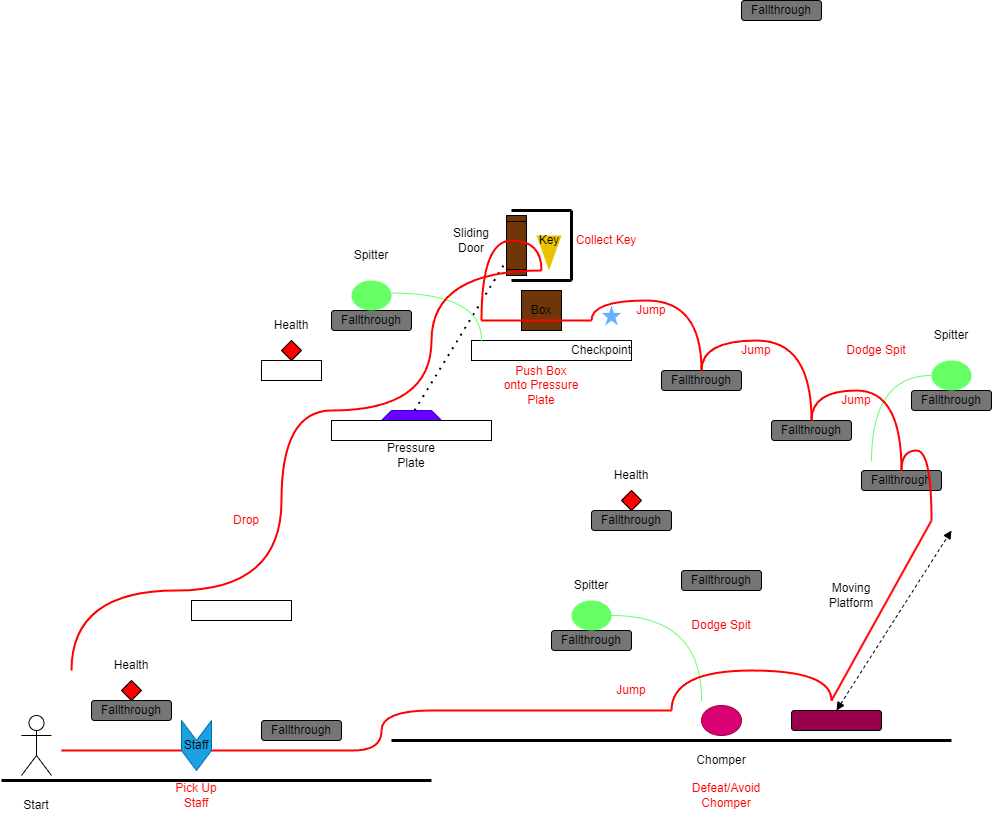

The diagram above was exported from draw.io. Its source (the exported page's mxGraphModel, read from the mxfile embedded in the PNG):
<mxGraphModel dx="1430" dy="1725" grid="1" gridSize="10" guides="1" tooltips="1" connect="1" arrows="1" fold="1" page="1" pageScale="1" pageWidth="1600" pageHeight="900" background="none" math="0" shadow="0">
  <root>
    <mxCell id="0" />
    <mxCell id="1" parent="0" />
    <mxCell id="ZbhM6ys7ZrU9qkacmbPL-2" value="" style="endArrow=none;html=1;rounded=0;strokeWidth=3;strokeColor=#000000;" edge="1" parent="1">
      <mxGeometry width="50" height="50" relative="1" as="geometry">
        <mxPoint x="400" y="630" as="sourcePoint" />
        <mxPoint x="960" y="630" as="targetPoint" />
      </mxGeometry>
    </mxCell>
    <mxCell id="ZbhM6ys7ZrU9qkacmbPL-3" value="Fallthrough" style="rounded=1;whiteSpace=wrap;html=1;fillColor=#757575;" vertex="1" parent="1">
      <mxGeometry x="560" y="520" width="80" height="20" as="geometry" />
    </mxCell>
    <mxCell id="ZbhM6ys7ZrU9qkacmbPL-4" value="Fallthrough" style="rounded=1;whiteSpace=wrap;html=1;fillColor=#757575;" vertex="1" parent="1">
      <mxGeometry x="690" y="460" width="80" height="20" as="geometry" />
    </mxCell>
    <mxCell id="ZbhM6ys7ZrU9qkacmbPL-5" value="Fallthrough" style="rounded=1;whiteSpace=wrap;html=1;fillColor=#757575;" vertex="1" parent="1">
      <mxGeometry x="600" y="400" width="80" height="20" as="geometry" />
    </mxCell>
    <mxCell id="ZbhM6ys7ZrU9qkacmbPL-6" value="Fallthrough" style="rounded=1;whiteSpace=wrap;html=1;fillColor=#757575;" vertex="1" parent="1">
      <mxGeometry x="870" y="360" width="80" height="20" as="geometry" />
    </mxCell>
    <mxCell id="ZbhM6ys7ZrU9qkacmbPL-7" value="Fallthrough" style="rounded=1;whiteSpace=wrap;html=1;fillColor=#757575;" vertex="1" parent="1">
      <mxGeometry x="920" y="280" width="80" height="20" as="geometry" />
    </mxCell>
    <mxCell id="ZbhM6ys7ZrU9qkacmbPL-8" value="Fallthrough" style="rounded=1;whiteSpace=wrap;html=1;fillColor=#757575;" vertex="1" parent="1">
      <mxGeometry x="780" y="310" width="80" height="20" as="geometry" />
    </mxCell>
    <mxCell id="ZbhM6ys7ZrU9qkacmbPL-9" value="Fallthrough" style="rounded=1;whiteSpace=wrap;html=1;fillColor=#757575;" vertex="1" parent="1">
      <mxGeometry x="670" y="260" width="80" height="20" as="geometry" />
    </mxCell>
    <mxCell id="ZbhM6ys7ZrU9qkacmbPL-10" value="Fallthrough" style="rounded=1;whiteSpace=wrap;html=1;fillColor=#757575;" vertex="1" parent="1">
      <mxGeometry x="340" y="200" width="80" height="20" as="geometry" />
    </mxCell>
    <mxCell id="ZbhM6ys7ZrU9qkacmbPL-11" value="Fallthrough" style="rounded=1;whiteSpace=wrap;html=1;fillColor=#757575;" vertex="1" parent="1">
      <mxGeometry x="100" y="590" width="80" height="20" as="geometry" />
    </mxCell>
    <mxCell id="ZbhM6ys7ZrU9qkacmbPL-12" value="Fallthrough" style="rounded=1;whiteSpace=wrap;html=1;fillColor=#757575;" vertex="1" parent="1">
      <mxGeometry x="270" y="610" width="80" height="20" as="geometry" />
    </mxCell>
    <mxCell id="ZbhM6ys7ZrU9qkacmbPL-13" value="" style="endArrow=none;html=1;rounded=0;strokeWidth=3;strokeColor=#000000;" edge="1" parent="1">
      <mxGeometry width="50" height="50" relative="1" as="geometry">
        <mxPoint x="10" y="670" as="sourcePoint" />
        <mxPoint x="440" y="670" as="targetPoint" />
      </mxGeometry>
    </mxCell>
    <mxCell id="ZbhM6ys7ZrU9qkacmbPL-18" value="" style="endArrow=none;html=1;rounded=0;strokeWidth=3;strokeColor=#000000;" edge="1" parent="1">
      <mxGeometry width="50" height="50" relative="1" as="geometry">
        <mxPoint x="520" y="170" as="sourcePoint" />
        <mxPoint x="580" y="170" as="targetPoint" />
      </mxGeometry>
    </mxCell>
    <mxCell id="ZbhM6ys7ZrU9qkacmbPL-19" value="" style="endArrow=none;html=1;rounded=0;strokeWidth=3;strokeColor=#000000;" edge="1" parent="1">
      <mxGeometry width="50" height="50" relative="1" as="geometry">
        <mxPoint x="580" y="170" as="sourcePoint" />
        <mxPoint x="580" y="100" as="targetPoint" />
      </mxGeometry>
    </mxCell>
    <mxCell id="ZbhM6ys7ZrU9qkacmbPL-21" value="" style="endArrow=none;html=1;rounded=0;strokeWidth=3;strokeColor=#000000;" edge="1" parent="1">
      <mxGeometry width="50" height="50" relative="1" as="geometry">
        <mxPoint x="520" y="100" as="sourcePoint" />
        <mxPoint x="580" y="100" as="targetPoint" />
      </mxGeometry>
    </mxCell>
    <mxCell id="ZbhM6ys7ZrU9qkacmbPL-22" value="" style="rounded=1;whiteSpace=wrap;html=1;fillColor=#99004D;" vertex="1" parent="1">
      <mxGeometry x="800" y="600" width="90" height="20" as="geometry" />
    </mxCell>
    <mxCell id="ZbhM6ys7ZrU9qkacmbPL-23" value="" style="endArrow=block;startArrow=block;html=1;rounded=0;exitX=0.5;exitY=0;exitDx=0;exitDy=0;strokeColor=#000000;dashed=1;startFill=1;endFill=1;" edge="1" parent="1" source="ZbhM6ys7ZrU9qkacmbPL-22">
      <mxGeometry width="100" height="100" relative="1" as="geometry">
        <mxPoint x="630" y="420" as="sourcePoint" />
        <mxPoint x="960" y="420" as="targetPoint" />
      </mxGeometry>
    </mxCell>
    <mxCell id="ZbhM6ys7ZrU9qkacmbPL-25" value="" style="ellipse;whiteSpace=wrap;html=1;strokeColor=none;fillColor=#66FF66;" vertex="1" parent="1">
      <mxGeometry x="940" y="250" width="40" height="30" as="geometry" />
    </mxCell>
    <mxCell id="ZbhM6ys7ZrU9qkacmbPL-26" value="" style="ellipse;whiteSpace=wrap;html=1;strokeColor=none;fillColor=#66FF66;" vertex="1" parent="1">
      <mxGeometry x="580" y="490" width="40" height="30" as="geometry" />
    </mxCell>
    <mxCell id="ZbhM6ys7ZrU9qkacmbPL-55" style="edgeStyle=orthogonalEdgeStyle;rounded=0;orthogonalLoop=1;jettySize=auto;html=1;exitX=1;exitY=0.5;exitDx=0;exitDy=0;curved=1;fillColor=#60a917;strokeColor=#66ff66;endArrow=none;endFill=0;" edge="1" parent="1" source="ZbhM6ys7ZrU9qkacmbPL-26">
      <mxGeometry relative="1" as="geometry">
        <mxPoint x="710" y="590" as="targetPoint" />
        <mxPoint x="619.51" y="510" as="sourcePoint" />
      </mxGeometry>
    </mxCell>
    <mxCell id="ZbhM6ys7ZrU9qkacmbPL-27" value="" style="ellipse;whiteSpace=wrap;html=1;strokeColor=none;fillColor=#66FF66;" vertex="1" parent="1">
      <mxGeometry x="360" y="170" width="40" height="30" as="geometry" />
    </mxCell>
    <mxCell id="ZbhM6ys7ZrU9qkacmbPL-28" value="" style="triangle;whiteSpace=wrap;html=1;rotation=90;strokeColor=none;fillColor=#EBC200;" vertex="1" parent="1">
      <mxGeometry x="540" y="130" width="35" height="25" as="geometry" />
    </mxCell>
    <mxCell id="ZbhM6ys7ZrU9qkacmbPL-29" value="" style="shape=process;whiteSpace=wrap;html=1;backgroundOutline=1;rotation=90;fillColor=#703609;" vertex="1" parent="1">
      <mxGeometry x="495" y="125" width="60" height="20" as="geometry" />
    </mxCell>
    <mxCell id="ZbhM6ys7ZrU9qkacmbPL-30" value="Box" style="whiteSpace=wrap;html=1;aspect=fixed;fillColor=#703609;" vertex="1" parent="1">
      <mxGeometry x="530" y="180" width="40" height="40" as="geometry" />
    </mxCell>
    <mxCell id="ZbhM6ys7ZrU9qkacmbPL-31" value="" style="rhombus;whiteSpace=wrap;html=1;fillColor=#FF0000;" vertex="1" parent="1">
      <mxGeometry x="290" y="230" width="20" height="20" as="geometry" />
    </mxCell>
    <mxCell id="ZbhM6ys7ZrU9qkacmbPL-32" value="" style="rhombus;whiteSpace=wrap;html=1;fillColor=#FF0000;" vertex="1" parent="1">
      <mxGeometry x="630" y="380" width="20" height="20" as="geometry" />
    </mxCell>
    <mxCell id="ZbhM6ys7ZrU9qkacmbPL-33" value="" style="rhombus;whiteSpace=wrap;html=1;fillColor=#FF0000;" vertex="1" parent="1">
      <mxGeometry x="130" y="570" width="20" height="20" as="geometry" />
    </mxCell>
    <mxCell id="ZbhM6ys7ZrU9qkacmbPL-36" value="" style="shape=umlActor;verticalLabelPosition=bottom;verticalAlign=top;html=1;outlineConnect=0;" vertex="1" parent="1">
      <mxGeometry x="30" y="605" width="30" height="60" as="geometry" />
    </mxCell>
    <mxCell id="ZbhM6ys7ZrU9qkacmbPL-38" value="Health" style="text;html=1;align=center;verticalAlign=middle;whiteSpace=wrap;rounded=0;" vertex="1" parent="1">
      <mxGeometry x="110" y="540" width="60" height="30" as="geometry" />
    </mxCell>
    <mxCell id="ZbhM6ys7ZrU9qkacmbPL-39" value="Health" style="text;html=1;align=center;verticalAlign=middle;whiteSpace=wrap;rounded=0;" vertex="1" parent="1">
      <mxGeometry x="270" y="200" width="60" height="30" as="geometry" />
    </mxCell>
    <mxCell id="ZbhM6ys7ZrU9qkacmbPL-40" value="Health" style="text;html=1;align=center;verticalAlign=middle;whiteSpace=wrap;rounded=0;" vertex="1" parent="1">
      <mxGeometry x="610" y="350" width="60" height="30" as="geometry" />
    </mxCell>
    <mxCell id="ZbhM6ys7ZrU9qkacmbPL-41" value="Start" style="text;html=1;align=center;verticalAlign=middle;whiteSpace=wrap;rounded=0;" vertex="1" parent="1">
      <mxGeometry x="15" y="680" width="60" height="30" as="geometry" />
    </mxCell>
    <mxCell id="ZbhM6ys7ZrU9qkacmbPL-42" value="Spitter" style="text;html=1;align=center;verticalAlign=middle;whiteSpace=wrap;rounded=0;" vertex="1" parent="1">
      <mxGeometry x="570" y="460" width="60" height="30" as="geometry" />
    </mxCell>
    <mxCell id="ZbhM6ys7ZrU9qkacmbPL-43" value="Spitter" style="text;html=1;align=center;verticalAlign=middle;whiteSpace=wrap;rounded=0;" vertex="1" parent="1">
      <mxGeometry x="930" y="210" width="60" height="30" as="geometry" />
    </mxCell>
    <mxCell id="ZbhM6ys7ZrU9qkacmbPL-44" value="Spitter" style="text;html=1;align=center;verticalAlign=middle;whiteSpace=wrap;rounded=0;" vertex="1" parent="1">
      <mxGeometry x="350" y="130" width="60" height="30" as="geometry" />
    </mxCell>
    <mxCell id="ZbhM6ys7ZrU9qkacmbPL-47" value="Fallthrough" style="rounded=1;whiteSpace=wrap;html=1;fillColor=#757575;" vertex="1" parent="1">
      <mxGeometry x="750" y="-110" width="80" height="20" as="geometry" />
    </mxCell>
    <mxCell id="ZbhM6ys7ZrU9qkacmbPL-49" value="Pressure Plate" style="text;html=1;align=center;verticalAlign=middle;whiteSpace=wrap;rounded=0;" vertex="1" parent="1">
      <mxGeometry x="390" y="330" width="60" height="30" as="geometry" />
    </mxCell>
    <mxCell id="ZbhM6ys7ZrU9qkacmbPL-50" value="Sliding Door" style="text;html=1;align=center;verticalAlign=middle;whiteSpace=wrap;rounded=0;" vertex="1" parent="1">
      <mxGeometry x="450" y="115" width="60" height="30" as="geometry" />
    </mxCell>
    <mxCell id="ZbhM6ys7ZrU9qkacmbPL-51" value="Key" style="text;html=1;align=center;verticalAlign=middle;whiteSpace=wrap;rounded=0;" vertex="1" parent="1">
      <mxGeometry x="527.5" y="115" width="60" height="30" as="geometry" />
    </mxCell>
    <mxCell id="ZbhM6ys7ZrU9qkacmbPL-53" value="" style="shape=trapezoid;perimeter=trapezoidPerimeter;whiteSpace=wrap;html=1;fixedSize=1;size=10;fillColor=#6a00ff;fontColor=#ffffff;strokeColor=#3700CC;" vertex="1" parent="1">
      <mxGeometry x="390" y="300" width="60" height="10" as="geometry" />
    </mxCell>
    <mxCell id="ZbhM6ys7ZrU9qkacmbPL-54" value="" style="endArrow=none;dashed=1;html=1;dashPattern=1 3;strokeWidth=2;rounded=0;entryX=0.75;entryY=1;entryDx=0;entryDy=0;" edge="1" parent="1" source="ZbhM6ys7ZrU9qkacmbPL-53" target="ZbhM6ys7ZrU9qkacmbPL-29">
      <mxGeometry width="50" height="50" relative="1" as="geometry">
        <mxPoint x="420" y="279.28932188134524" as="sourcePoint" />
        <mxPoint x="420" y="229.28932188134524" as="targetPoint" />
      </mxGeometry>
    </mxCell>
    <mxCell id="ZbhM6ys7ZrU9qkacmbPL-56" style="edgeStyle=orthogonalEdgeStyle;rounded=0;orthogonalLoop=1;jettySize=auto;html=1;exitX=0;exitY=0.5;exitDx=0;exitDy=0;curved=1;fillColor=#60a917;strokeColor=#66ff66;endArrow=none;endFill=0;" edge="1" parent="1" source="ZbhM6ys7ZrU9qkacmbPL-25">
      <mxGeometry relative="1" as="geometry">
        <mxPoint x="880" y="350" as="targetPoint" />
        <mxPoint x="809.51" y="260" as="sourcePoint" />
      </mxGeometry>
    </mxCell>
    <mxCell id="ZbhM6ys7ZrU9qkacmbPL-59" value="" style="ellipse;whiteSpace=wrap;html=1;strokeColor=#A50040;fillColor=#d80073;fontColor=#ffffff;" vertex="1" parent="1">
      <mxGeometry x="710" y="595" width="40" height="30" as="geometry" />
    </mxCell>
    <mxCell id="ZbhM6ys7ZrU9qkacmbPL-61" value="Chomper" style="text;html=1;align=center;verticalAlign=middle;whiteSpace=wrap;rounded=0;" vertex="1" parent="1">
      <mxGeometry x="700" y="635" width="60" height="30" as="geometry" />
    </mxCell>
    <mxCell id="ZbhM6ys7ZrU9qkacmbPL-62" value="" style="rounded=0;whiteSpace=wrap;html=1;strokeColor=default;" vertex="1" parent="1">
      <mxGeometry x="200" y="490" width="100" height="20" as="geometry" />
    </mxCell>
    <mxCell id="ZbhM6ys7ZrU9qkacmbPL-64" value="" style="rounded=0;whiteSpace=wrap;html=1;strokeColor=default;" vertex="1" parent="1">
      <mxGeometry x="340" y="310" width="160" height="20" as="geometry" />
    </mxCell>
    <mxCell id="ZbhM6ys7ZrU9qkacmbPL-65" value="" style="rounded=0;whiteSpace=wrap;html=1;strokeColor=default;" vertex="1" parent="1">
      <mxGeometry x="270" y="250" width="60" height="20" as="geometry" />
    </mxCell>
    <mxCell id="ZbhM6ys7ZrU9qkacmbPL-66" value="" style="rounded=0;whiteSpace=wrap;html=1;strokeColor=default;" vertex="1" parent="1">
      <mxGeometry x="480" y="230" width="160" height="20" as="geometry" />
    </mxCell>
    <mxCell id="ZbhM6ys7ZrU9qkacmbPL-67" value="" style="endArrow=none;html=1;rounded=0;fillColor=#e51400;strokeColor=#FF0000;strokeWidth=2;" edge="1" parent="1">
      <mxGeometry width="50" height="50" relative="1" as="geometry">
        <mxPoint x="70" y="640" as="sourcePoint" />
        <mxPoint x="360" y="640" as="targetPoint" />
      </mxGeometry>
    </mxCell>
    <mxCell id="ZbhM6ys7ZrU9qkacmbPL-35" value="" style="shape=step;perimeter=stepPerimeter;whiteSpace=wrap;html=1;fixedSize=1;rotation=90;fillColor=#1ba1e2;fontColor=#ffffff;strokeColor=#006EAF;" vertex="1" parent="1">
      <mxGeometry x="180" y="620" width="50" height="30" as="geometry" />
    </mxCell>
    <mxCell id="ZbhM6ys7ZrU9qkacmbPL-68" value="" style="endArrow=none;html=1;rounded=0;fillColor=#e51400;strokeColor=#FF0000;edgeStyle=orthogonalEdgeStyle;curved=1;strokeWidth=2;" edge="1" parent="1">
      <mxGeometry width="50" height="50" relative="1" as="geometry">
        <mxPoint x="360" y="640" as="sourcePoint" />
        <mxPoint x="390" y="620" as="targetPoint" />
      </mxGeometry>
    </mxCell>
    <mxCell id="ZbhM6ys7ZrU9qkacmbPL-69" value="" style="endArrow=none;html=1;rounded=0;fillColor=#e51400;strokeColor=#FF0000;edgeStyle=orthogonalEdgeStyle;curved=1;strokeWidth=2;" edge="1" parent="1">
      <mxGeometry width="50" height="50" relative="1" as="geometry">
        <mxPoint x="390" y="620" as="sourcePoint" />
        <mxPoint x="440" y="600" as="targetPoint" />
        <Array as="points">
          <mxPoint x="390" y="600" />
        </Array>
      </mxGeometry>
    </mxCell>
    <mxCell id="ZbhM6ys7ZrU9qkacmbPL-70" value="" style="endArrow=none;html=1;rounded=0;fillColor=#e51400;strokeColor=#FF0000;strokeWidth=2;" edge="1" parent="1">
      <mxGeometry width="50" height="50" relative="1" as="geometry">
        <mxPoint x="440" y="600" as="sourcePoint" />
        <mxPoint x="680" y="600" as="targetPoint" />
      </mxGeometry>
    </mxCell>
    <mxCell id="ZbhM6ys7ZrU9qkacmbPL-72" value="" style="endArrow=none;html=1;rounded=0;fillColor=#e51400;strokeColor=#FF0000;edgeStyle=orthogonalEdgeStyle;curved=1;strokeWidth=2;" edge="1" parent="1">
      <mxGeometry width="50" height="50" relative="1" as="geometry">
        <mxPoint x="680" y="600" as="sourcePoint" />
        <mxPoint x="840" y="590" as="targetPoint" />
        <Array as="points">
          <mxPoint x="680" y="560" />
          <mxPoint x="840" y="560" />
        </Array>
      </mxGeometry>
    </mxCell>
    <mxCell id="ZbhM6ys7ZrU9qkacmbPL-73" value="" style="endArrow=none;html=1;rounded=0;fillColor=#e51400;strokeColor=#FF0000;strokeWidth=2;" edge="1" parent="1">
      <mxGeometry width="50" height="50" relative="1" as="geometry">
        <mxPoint x="840" y="590" as="sourcePoint" />
        <mxPoint x="940" y="410" as="targetPoint" />
      </mxGeometry>
    </mxCell>
    <mxCell id="ZbhM6ys7ZrU9qkacmbPL-74" value="" style="endArrow=none;html=1;rounded=0;fillColor=#e51400;strokeColor=#FF0000;edgeStyle=orthogonalEdgeStyle;curved=1;strokeWidth=2;entryX=0.5;entryY=0;entryDx=0;entryDy=0;" edge="1" parent="1" target="ZbhM6ys7ZrU9qkacmbPL-6">
      <mxGeometry width="50" height="50" relative="1" as="geometry">
        <mxPoint x="940" y="410" as="sourcePoint" />
        <mxPoint x="990" y="390" as="targetPoint" />
        <Array as="points">
          <mxPoint x="940" y="340" />
          <mxPoint x="910" y="340" />
        </Array>
      </mxGeometry>
    </mxCell>
    <mxCell id="ZbhM6ys7ZrU9qkacmbPL-75" value="" style="endArrow=none;html=1;rounded=0;fillColor=#e51400;strokeColor=#FF0000;edgeStyle=orthogonalEdgeStyle;curved=1;strokeWidth=2;entryX=0.5;entryY=0;entryDx=0;entryDy=0;" edge="1" parent="1" target="ZbhM6ys7ZrU9qkacmbPL-8">
      <mxGeometry width="50" height="50" relative="1" as="geometry">
        <mxPoint x="910" y="360" as="sourcePoint" />
        <mxPoint x="880" y="310" as="targetPoint" />
        <Array as="points">
          <mxPoint x="910" y="280" />
          <mxPoint x="820" y="280" />
        </Array>
      </mxGeometry>
    </mxCell>
    <mxCell id="ZbhM6ys7ZrU9qkacmbPL-76" value="" style="endArrow=none;html=1;rounded=0;fillColor=#e51400;strokeColor=#FF0000;edgeStyle=orthogonalEdgeStyle;curved=1;strokeWidth=2;entryX=0.5;entryY=0;entryDx=0;entryDy=0;" edge="1" parent="1" target="ZbhM6ys7ZrU9qkacmbPL-9">
      <mxGeometry width="50" height="50" relative="1" as="geometry">
        <mxPoint x="820" y="310" as="sourcePoint" />
        <mxPoint x="730" y="260" as="targetPoint" />
        <Array as="points">
          <mxPoint x="820" y="230" />
          <mxPoint x="710" y="230" />
        </Array>
      </mxGeometry>
    </mxCell>
    <mxCell id="ZbhM6ys7ZrU9qkacmbPL-77" value="" style="endArrow=none;html=1;rounded=0;fillColor=#e51400;strokeColor=#FF0000;edgeStyle=orthogonalEdgeStyle;curved=1;strokeWidth=2;" edge="1" parent="1">
      <mxGeometry width="50" height="50" relative="1" as="geometry">
        <mxPoint x="710" y="259.97" as="sourcePoint" />
        <mxPoint x="600" y="210" as="targetPoint" />
        <Array as="points">
          <mxPoint x="710" y="190" />
          <mxPoint x="600" y="190" />
        </Array>
      </mxGeometry>
    </mxCell>
    <mxCell id="ZbhM6ys7ZrU9qkacmbPL-24" value="" style="verticalLabelPosition=bottom;verticalAlign=top;html=1;shape=mxgraph.basic.star;fillColor=#66B2FF;strokeColor=none;" vertex="1" parent="1">
      <mxGeometry x="610" y="195" width="20" height="20" as="geometry" />
    </mxCell>
    <mxCell id="ZbhM6ys7ZrU9qkacmbPL-46" value="Moving Platform" style="text;html=1;align=center;verticalAlign=middle;whiteSpace=wrap;rounded=0;" vertex="1" parent="1">
      <mxGeometry x="830" y="470" width="60" height="30" as="geometry" />
    </mxCell>
    <mxCell id="ZbhM6ys7ZrU9qkacmbPL-78" value="" style="endArrow=none;html=1;rounded=0;fillColor=#e51400;strokeColor=#FF0000;strokeWidth=2;" edge="1" parent="1">
      <mxGeometry width="50" height="50" relative="1" as="geometry">
        <mxPoint x="490" y="210" as="sourcePoint" />
        <mxPoint x="600" y="210" as="targetPoint" />
      </mxGeometry>
    </mxCell>
    <mxCell id="ZbhM6ys7ZrU9qkacmbPL-79" value="&lt;font color=&quot;#ff0000&quot;&gt;Push Box onto Pressure Plate&lt;/font&gt;" style="text;html=1;align=center;verticalAlign=middle;whiteSpace=wrap;rounded=0;" vertex="1" parent="1">
      <mxGeometry x="510" y="260" width="80" height="30" as="geometry" />
    </mxCell>
    <mxCell id="ZbhM6ys7ZrU9qkacmbPL-37" value="Staff" style="text;html=1;align=center;verticalAlign=middle;whiteSpace=wrap;rounded=0;" vertex="1" parent="1">
      <mxGeometry x="175" y="620" width="60" height="30" as="geometry" />
    </mxCell>
    <mxCell id="ZbhM6ys7ZrU9qkacmbPL-80" value="&lt;font color=&quot;#ff0000&quot;&gt;Pick Up Staff&lt;/font&gt;" style="text;html=1;align=center;verticalAlign=middle;whiteSpace=wrap;rounded=0;" vertex="1" parent="1">
      <mxGeometry x="175" y="670" width="60" height="30" as="geometry" />
    </mxCell>
    <mxCell id="ZbhM6ys7ZrU9qkacmbPL-81" value="&lt;font color=&quot;#ff0000&quot;&gt;Defeat/Avoid Chomper&lt;/font&gt;" style="text;html=1;align=center;verticalAlign=middle;whiteSpace=wrap;rounded=0;" vertex="1" parent="1">
      <mxGeometry x="700" y="670" width="70" height="30" as="geometry" />
    </mxCell>
    <mxCell id="ZbhM6ys7ZrU9qkacmbPL-82" value="&lt;font color=&quot;#ff0000&quot;&gt;Dodge Spit&lt;/font&gt;" style="text;html=1;align=center;verticalAlign=middle;whiteSpace=wrap;rounded=0;" vertex="1" parent="1">
      <mxGeometry x="695" y="500" width="70" height="30" as="geometry" />
    </mxCell>
    <mxCell id="ZbhM6ys7ZrU9qkacmbPL-83" value="&lt;font color=&quot;#ff0000&quot;&gt;Dodge Spit&lt;/font&gt;" style="text;html=1;align=center;verticalAlign=middle;whiteSpace=wrap;rounded=0;" vertex="1" parent="1">
      <mxGeometry x="850" y="225" width="70" height="30" as="geometry" />
    </mxCell>
    <mxCell id="ZbhM6ys7ZrU9qkacmbPL-84" value="&lt;font color=&quot;#ff0000&quot;&gt;Jump&lt;/font&gt;" style="text;html=1;align=center;verticalAlign=middle;whiteSpace=wrap;rounded=0;" vertex="1" parent="1">
      <mxGeometry x="605" y="565" width="70" height="30" as="geometry" />
    </mxCell>
    <mxCell id="ZbhM6ys7ZrU9qkacmbPL-85" value="&lt;font color=&quot;#ff0000&quot;&gt;Jump&lt;/font&gt;" style="text;html=1;align=center;verticalAlign=middle;whiteSpace=wrap;rounded=0;" vertex="1" parent="1">
      <mxGeometry x="830" y="275" width="70" height="30" as="geometry" />
    </mxCell>
    <mxCell id="ZbhM6ys7ZrU9qkacmbPL-86" value="&lt;font color=&quot;#ff0000&quot;&gt;Jump&lt;/font&gt;" style="text;html=1;align=center;verticalAlign=middle;whiteSpace=wrap;rounded=0;" vertex="1" parent="1">
      <mxGeometry x="730" y="225" width="70" height="30" as="geometry" />
    </mxCell>
    <mxCell id="ZbhM6ys7ZrU9qkacmbPL-87" value="&lt;font color=&quot;#ff0000&quot;&gt;Jump&lt;/font&gt;" style="text;html=1;align=center;verticalAlign=middle;whiteSpace=wrap;rounded=0;" vertex="1" parent="1">
      <mxGeometry x="625" y="185" width="70" height="30" as="geometry" />
    </mxCell>
    <mxCell id="ZbhM6ys7ZrU9qkacmbPL-88" style="edgeStyle=orthogonalEdgeStyle;rounded=0;orthogonalLoop=1;jettySize=auto;html=1;exitX=1;exitY=0.5;exitDx=0;exitDy=0;curved=1;fillColor=#60a917;strokeColor=#66ff66;endArrow=none;endFill=0;" edge="1" parent="1">
      <mxGeometry relative="1" as="geometry">
        <mxPoint x="490" y="230" as="targetPoint" />
        <mxPoint x="400" y="182.5" as="sourcePoint" />
      </mxGeometry>
    </mxCell>
    <mxCell id="ZbhM6ys7ZrU9qkacmbPL-89" value="" style="endArrow=none;html=1;rounded=0;fillColor=#e51400;strokeColor=#FF0000;edgeStyle=orthogonalEdgeStyle;curved=1;strokeWidth=2;" edge="1" parent="1">
      <mxGeometry width="50" height="50" relative="1" as="geometry">
        <mxPoint x="490" y="209.97" as="sourcePoint" />
        <mxPoint x="550" y="160" as="targetPoint" />
        <Array as="points">
          <mxPoint x="490" y="130" />
          <mxPoint x="550" y="130" />
        </Array>
      </mxGeometry>
    </mxCell>
    <mxCell id="ZbhM6ys7ZrU9qkacmbPL-90" value="&lt;font color=&quot;#ff0000&quot;&gt;Collect Key&lt;/font&gt;" style="text;html=1;align=center;verticalAlign=middle;whiteSpace=wrap;rounded=0;" vertex="1" parent="1">
      <mxGeometry x="580" y="115" width="70" height="30" as="geometry" />
    </mxCell>
    <mxCell id="ZbhM6ys7ZrU9qkacmbPL-91" value="" style="endArrow=none;html=1;rounded=0;fillColor=#e51400;strokeColor=#FF0000;edgeStyle=orthogonalEdgeStyle;curved=1;strokeWidth=2;" edge="1" parent="1">
      <mxGeometry width="50" height="50" relative="1" as="geometry">
        <mxPoint x="340" y="300" as="sourcePoint" />
        <mxPoint x="550" y="160" as="targetPoint" />
        <Array as="points">
          <mxPoint x="440" y="300" />
          <mxPoint x="440" y="160" />
        </Array>
      </mxGeometry>
    </mxCell>
    <mxCell id="ZbhM6ys7ZrU9qkacmbPL-92" value="" style="endArrow=none;html=1;rounded=0;fillColor=#e51400;strokeColor=#FF0000;edgeStyle=orthogonalEdgeStyle;curved=1;strokeWidth=2;" edge="1" parent="1">
      <mxGeometry width="50" height="50" relative="1" as="geometry">
        <mxPoint x="80" y="560" as="sourcePoint" />
        <mxPoint x="340" y="300" as="targetPoint" />
        <Array as="points">
          <mxPoint x="80" y="480" />
          <mxPoint x="290" y="480" />
          <mxPoint x="290" y="300" />
        </Array>
      </mxGeometry>
    </mxCell>
    <mxCell id="ZbhM6ys7ZrU9qkacmbPL-94" value="&lt;font color=&quot;#ff0000&quot;&gt;Drop&lt;/font&gt;" style="text;html=1;align=center;verticalAlign=middle;whiteSpace=wrap;rounded=0;" vertex="1" parent="1">
      <mxGeometry x="220" y="395" width="70" height="30" as="geometry" />
    </mxCell>
    <mxCell id="ZbhM6ys7ZrU9qkacmbPL-95" value="Checkpoint" style="text;html=1;align=center;verticalAlign=middle;whiteSpace=wrap;rounded=0;" vertex="1" parent="1">
      <mxGeometry x="580" y="225" width="60" height="30" as="geometry" />
    </mxCell>
  </root>
</mxGraphModel>